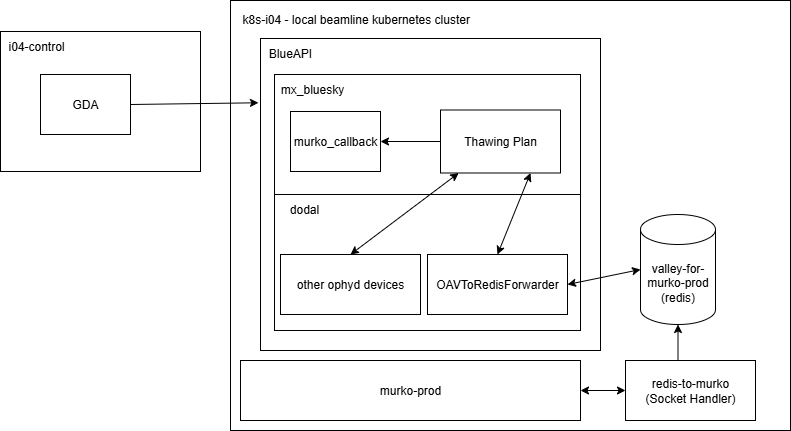

The diagram above was exported from draw.io. Its source (the exported page's mxGraphModel, read from the mxfile embedded in the PNG):
<mxGraphModel dx="1034" dy="548" grid="1" gridSize="10" guides="1" tooltips="1" connect="1" arrows="1" fold="1" page="1" pageScale="1" pageWidth="827" pageHeight="1169" math="0" shadow="0">
  <root>
    <mxCell id="0" />
    <mxCell id="1" parent="0" />
    <mxCell id="uec3tk8agd8hsAY6yHNq-2" value="" style="rounded=0;whiteSpace=wrap;html=1;" parent="1" vertex="1">
      <mxGeometry x="10" y="131" width="200" height="140" as="geometry" />
    </mxCell>
    <mxCell id="uec3tk8agd8hsAY6yHNq-1" value="GDA" style="rounded=0;whiteSpace=wrap;html=1;" parent="1" vertex="1">
      <mxGeometry x="50" y="174" width="90" height="60" as="geometry" />
    </mxCell>
    <mxCell id="uec3tk8agd8hsAY6yHNq-3" value="i04-control" style="text;html=1;align=center;verticalAlign=middle;whiteSpace=wrap;rounded=0;" parent="1" vertex="1">
      <mxGeometry x="16" y="131" width="60" height="30" as="geometry" />
    </mxCell>
    <mxCell id="uec3tk8agd8hsAY6yHNq-6" value="" style="rounded=0;whiteSpace=wrap;html=1;" parent="1" vertex="1">
      <mxGeometry x="240" y="100" width="560" height="430" as="geometry" />
    </mxCell>
    <mxCell id="uec3tk8agd8hsAY6yHNq-4" value="valley-for-murko-prod&lt;div&gt;(redis)&lt;/div&gt;" style="shape=cylinder3;whiteSpace=wrap;html=1;boundedLbl=1;backgroundOutline=1;size=15;" parent="1" vertex="1">
      <mxGeometry x="650" y="314" width="75" height="110" as="geometry" />
    </mxCell>
    <mxCell id="uec3tk8agd8hsAY6yHNq-7" value="k8s-i04 - local beamline kubernetes cluster" style="text;html=1;align=left;verticalAlign=middle;whiteSpace=wrap;rounded=0;" parent="1" vertex="1">
      <mxGeometry x="250" y="104" width="330" height="30" as="geometry" />
    </mxCell>
    <mxCell id="uec3tk8agd8hsAY6yHNq-8" value="murko-prod" style="rounded=0;whiteSpace=wrap;html=1;" parent="1" vertex="1">
      <mxGeometry x="250" y="460" width="340" height="60" as="geometry" />
    </mxCell>
    <mxCell id="uec3tk8agd8hsAY6yHNq-9" value="" style="rounded=0;whiteSpace=wrap;html=1;" parent="1" vertex="1">
      <mxGeometry x="270" y="138" width="340" height="312" as="geometry" />
    </mxCell>
    <mxCell id="uec3tk8agd8hsAY6yHNq-10" value="" style="rounded=0;whiteSpace=wrap;html=1;" parent="1" vertex="1">
      <mxGeometry x="284" y="294" width="306" height="136" as="geometry" />
    </mxCell>
    <mxCell id="uec3tk8agd8hsAY6yHNq-11" value="" style="rounded=0;whiteSpace=wrap;html=1;" parent="1" vertex="1">
      <mxGeometry x="284" y="174" width="306" height="120" as="geometry" />
    </mxCell>
    <mxCell id="uec3tk8agd8hsAY6yHNq-12" value="BlueAPI" style="text;html=1;align=center;verticalAlign=middle;whiteSpace=wrap;rounded=0;" parent="1" vertex="1">
      <mxGeometry x="270" y="138" width="60" height="30" as="geometry" />
    </mxCell>
    <mxCell id="uec3tk8agd8hsAY6yHNq-13" value="mx_bluesky" style="text;html=1;align=center;verticalAlign=middle;whiteSpace=wrap;rounded=0;" parent="1" vertex="1">
      <mxGeometry x="284" y="174" width="76" height="30" as="geometry" />
    </mxCell>
    <mxCell id="uec3tk8agd8hsAY6yHNq-14" value="dodal" style="text;html=1;align=center;verticalAlign=middle;whiteSpace=wrap;rounded=0;" parent="1" vertex="1">
      <mxGeometry x="284" y="294" width="60" height="30" as="geometry" />
    </mxCell>
    <mxCell id="uec3tk8agd8hsAY6yHNq-15" value="" style="endArrow=classic;html=1;rounded=0;exitX=1;exitY=0.5;exitDx=0;exitDy=0;entryX=-0.006;entryY=0.206;entryDx=0;entryDy=0;entryPerimeter=0;" parent="1" source="uec3tk8agd8hsAY6yHNq-1" target="uec3tk8agd8hsAY6yHNq-9" edge="1">
      <mxGeometry width="50" height="50" relative="1" as="geometry">
        <mxPoint x="380" y="350" as="sourcePoint" />
        <mxPoint x="430" y="300" as="targetPoint" />
      </mxGeometry>
    </mxCell>
    <mxCell id="uec3tk8agd8hsAY6yHNq-20" style="edgeStyle=orthogonalEdgeStyle;rounded=0;orthogonalLoop=1;jettySize=auto;html=1;exitX=0.5;exitY=0;exitDx=0;exitDy=0;entryX=0.5;entryY=1;entryDx=0;entryDy=0;entryPerimeter=0;" parent="1" source="uec3tk8agd8hsAY6yHNq-5" target="uec3tk8agd8hsAY6yHNq-4" edge="1">
      <mxGeometry relative="1" as="geometry" />
    </mxCell>
    <mxCell id="uec3tk8agd8hsAY6yHNq-22" value="" style="endArrow=classic;startArrow=classic;html=1;rounded=0;entryX=1;entryY=0.5;entryDx=0;entryDy=0;exitX=0;exitY=0.5;exitDx=0;exitDy=0;" parent="1" source="uec3tk8agd8hsAY6yHNq-5" target="uec3tk8agd8hsAY6yHNq-8" edge="1">
      <mxGeometry width="50" height="50" relative="1" as="geometry">
        <mxPoint x="308" y="450" as="sourcePoint" />
        <mxPoint x="358" y="400" as="targetPoint" />
      </mxGeometry>
    </mxCell>
    <mxCell id="uec3tk8agd8hsAY6yHNq-24" value="OAVToRedisForwarder" style="rounded=0;whiteSpace=wrap;html=1;" parent="1" vertex="1">
      <mxGeometry x="437" y="354" width="140" height="60" as="geometry" />
    </mxCell>
    <mxCell id="uec3tk8agd8hsAY6yHNq-25" value="other ophyd devices" style="rounded=0;whiteSpace=wrap;html=1;" parent="1" vertex="1">
      <mxGeometry x="290" y="354" width="140" height="60" as="geometry" />
    </mxCell>
    <mxCell id="uec3tk8agd8hsAY6yHNq-26" value="Thawing Plan" style="rounded=0;whiteSpace=wrap;html=1;" parent="1" vertex="1">
      <mxGeometry x="450" y="209.5" width="120" height="63" as="geometry" />
    </mxCell>
    <mxCell id="uec3tk8agd8hsAY6yHNq-27" value="murko_callback" style="rounded=0;whiteSpace=wrap;html=1;" parent="1" vertex="1">
      <mxGeometry x="300" y="211" width="90" height="60" as="geometry" />
    </mxCell>
    <mxCell id="uec3tk8agd8hsAY6yHNq-29" value="" style="endArrow=classic;startArrow=classic;html=1;rounded=0;exitX=0.5;exitY=0;exitDx=0;exitDy=0;" parent="1" source="uec3tk8agd8hsAY6yHNq-25" target="uec3tk8agd8hsAY6yHNq-26" edge="1">
      <mxGeometry width="50" height="50" relative="1" as="geometry">
        <mxPoint x="410" y="354" as="sourcePoint" />
        <mxPoint x="460" y="304" as="targetPoint" />
      </mxGeometry>
    </mxCell>
    <mxCell id="uec3tk8agd8hsAY6yHNq-30" value="" style="endArrow=classic;startArrow=classic;html=1;rounded=0;entryX=0.75;entryY=1;entryDx=0;entryDy=0;exitX=0.5;exitY=0;exitDx=0;exitDy=0;" parent="1" source="uec3tk8agd8hsAY6yHNq-24" target="uec3tk8agd8hsAY6yHNq-26" edge="1">
      <mxGeometry width="50" height="50" relative="1" as="geometry">
        <mxPoint x="535" y="354" as="sourcePoint" />
        <mxPoint x="490" y="304" as="targetPoint" />
      </mxGeometry>
    </mxCell>
    <mxCell id="uec3tk8agd8hsAY6yHNq-32" value="" style="endArrow=classic;html=1;rounded=0;entryX=1;entryY=0.5;entryDx=0;entryDy=0;exitX=0;exitY=0.5;exitDx=0;exitDy=0;" parent="1" source="uec3tk8agd8hsAY6yHNq-26" target="uec3tk8agd8hsAY6yHNq-27" edge="1">
      <mxGeometry width="50" height="50" relative="1" as="geometry">
        <mxPoint x="410" y="354" as="sourcePoint" />
        <mxPoint x="460" y="304" as="targetPoint" />
      </mxGeometry>
    </mxCell>
    <mxCell id="uec3tk8agd8hsAY6yHNq-34" value="" style="endArrow=classic;html=1;rounded=0;entryX=1;entryY=0.5;entryDx=0;entryDy=0;startArrow=classic;startFill=1;exitX=0;exitY=0.5;exitDx=0;exitDy=0;exitPerimeter=0;" parent="1" source="uec3tk8agd8hsAY6yHNq-4" target="uec3tk8agd8hsAY6yHNq-24" edge="1">
      <mxGeometry width="50" height="50" relative="1" as="geometry">
        <mxPoint x="775" y="293.99769230769226" as="sourcePoint" />
        <mxPoint x="625" y="231.69" as="targetPoint" />
      </mxGeometry>
    </mxCell>
    <mxCell id="uec3tk8agd8hsAY6yHNq-5" value="&lt;div&gt;redis-to-murko&lt;/div&gt;(Socket Handler)" style="rounded=0;whiteSpace=wrap;html=1;" parent="1" vertex="1">
      <mxGeometry x="635" y="460" width="130" height="60" as="geometry" />
    </mxCell>
  </root>
</mxGraphModel>